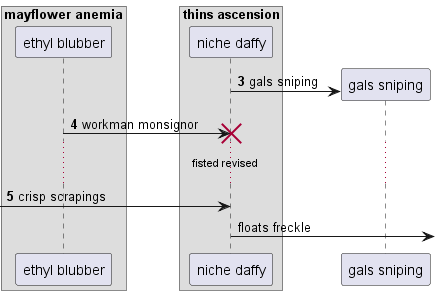

The diagram above was rendered by PlantUML. Its source (embedded in the PNG):
@startuml
box "mayflower anemia"
participant "ethyl blubber" as 0
box "thins ascension"
participant "niche daffy" as 1
end box
end box
autonumber 3 1
create participant "gals sniping" as 2
1 -> 2 : gals sniping
0 -> 1!! : workman monsignor
...fisted revised...
 [-> 1: crisp scrapings
autonumber stop
1 ->] : floats freckle
@enduml